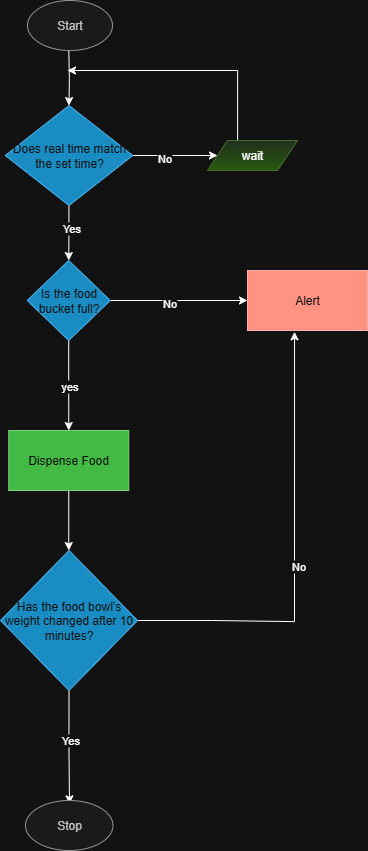

The diagram above was exported from draw.io. Its source (the exported page's mxGraphModel, read from the mxfile embedded in the PNG):
<mxGraphModel dx="851" dy="1102" grid="1" gridSize="10" guides="1" tooltips="1" connect="1" arrows="1" fold="1" page="1" pageScale="1" pageWidth="850" pageHeight="1100" math="0" shadow="0">
  <root>
    <mxCell id="0" />
    <mxCell id="1" parent="0" />
    <mxCell id="gnMOgAPCyeowJ7QX6J7O-2" style="edgeStyle=orthogonalEdgeStyle;rounded=0;orthogonalLoop=1;jettySize=auto;html=1;" parent="1" target="gnMOgAPCyeowJ7QX6J7O-3" edge="1">
      <mxGeometry relative="1" as="geometry">
        <mxPoint x="362.5" y="140" as="targetPoint" />
        <mxPoint x="381.29999999999995" y="80" as="sourcePoint" />
      </mxGeometry>
    </mxCell>
    <mxCell id="gnMOgAPCyeowJ7QX6J7O-4" style="edgeStyle=orthogonalEdgeStyle;rounded=0;orthogonalLoop=1;jettySize=auto;html=1;" parent="1" source="gnMOgAPCyeowJ7QX6J7O-3" edge="1">
      <mxGeometry relative="1" as="geometry">
        <mxPoint x="381.25" y="290" as="targetPoint" />
      </mxGeometry>
    </mxCell>
    <mxCell id="gnMOgAPCyeowJ7QX6J7O-10" value="Yes" style="edgeLabel;html=1;align=center;verticalAlign=middle;resizable=0;points=[];" parent="gnMOgAPCyeowJ7QX6J7O-4" vertex="1" connectable="0">
      <mxGeometry x="-0.1673" y="1" relative="1" as="geometry">
        <mxPoint as="offset" />
      </mxGeometry>
    </mxCell>
    <mxCell id="h6yozPyE_X2otS2nOJBR-4" style="edgeStyle=orthogonalEdgeStyle;rounded=0;orthogonalLoop=1;jettySize=auto;html=1;exitX=1;exitY=0.5;exitDx=0;exitDy=0;entryX=0;entryY=0.5;entryDx=0;entryDy=0;" parent="1" source="gnMOgAPCyeowJ7QX6J7O-3" target="gnMOgAPCyeowJ7QX6J7O-7" edge="1">
      <mxGeometry relative="1" as="geometry" />
    </mxCell>
    <mxCell id="h6yozPyE_X2otS2nOJBR-5" value="No" style="edgeLabel;html=1;align=center;verticalAlign=middle;resizable=0;points=[];" parent="h6yozPyE_X2otS2nOJBR-4" vertex="1" connectable="0">
      <mxGeometry x="-0.2668" y="-2" relative="1" as="geometry">
        <mxPoint as="offset" />
      </mxGeometry>
    </mxCell>
    <mxCell id="gnMOgAPCyeowJ7QX6J7O-3" value="Does real time match the set time?" style="rhombus;whiteSpace=wrap;html=1;fillColor=#1ba1e2;fontColor=#ffffff;strokeColor=#006EAF;" parent="1" vertex="1">
      <mxGeometry x="317.77" y="135" width="127.5" height="100" as="geometry" />
    </mxCell>
    <mxCell id="gnMOgAPCyeowJ7QX6J7O-32" style="edgeStyle=orthogonalEdgeStyle;rounded=0;orthogonalLoop=1;jettySize=auto;html=1;exitX=0.5;exitY=0;exitDx=0;exitDy=0;" parent="1" source="gnMOgAPCyeowJ7QX6J7O-7" edge="1">
      <mxGeometry relative="1" as="geometry">
        <mxPoint x="380" y="100" as="targetPoint" />
        <Array as="points">
          <mxPoint x="550" y="170" />
          <mxPoint x="550" y="100" />
        </Array>
      </mxGeometry>
    </mxCell>
    <mxCell id="gnMOgAPCyeowJ7QX6J7O-7" value="wait" style="shape=parallelogram;perimeter=parallelogramPerimeter;whiteSpace=wrap;html=1;fixedSize=1;fillColor=#d5e8d4;strokeColor=#82b366;gradientColor=#97d077;" parent="1" vertex="1">
      <mxGeometry x="520" y="170" width="90" height="30" as="geometry" />
    </mxCell>
    <mxCell id="gnMOgAPCyeowJ7QX6J7O-12" style="edgeStyle=orthogonalEdgeStyle;rounded=0;orthogonalLoop=1;jettySize=auto;html=1;" parent="1" source="gnMOgAPCyeowJ7QX6J7O-11" edge="1">
      <mxGeometry relative="1" as="geometry">
        <mxPoint x="560" y="330" as="targetPoint" />
      </mxGeometry>
    </mxCell>
    <mxCell id="gnMOgAPCyeowJ7QX6J7O-15" value="No" style="edgeLabel;html=1;align=center;verticalAlign=middle;resizable=0;points=[];" parent="gnMOgAPCyeowJ7QX6J7O-12" vertex="1" connectable="0">
      <mxGeometry x="-0.1548" y="-2" relative="1" as="geometry">
        <mxPoint as="offset" />
      </mxGeometry>
    </mxCell>
    <mxCell id="gnMOgAPCyeowJ7QX6J7O-17" style="edgeStyle=orthogonalEdgeStyle;rounded=0;orthogonalLoop=1;jettySize=auto;html=1;" parent="1" source="gnMOgAPCyeowJ7QX6J7O-11" edge="1">
      <mxGeometry relative="1" as="geometry">
        <mxPoint x="381.25" y="460" as="targetPoint" />
      </mxGeometry>
    </mxCell>
    <mxCell id="gnMOgAPCyeowJ7QX6J7O-18" value="yes" style="edgeLabel;html=1;align=center;verticalAlign=middle;resizable=0;points=[];" parent="gnMOgAPCyeowJ7QX6J7O-17" vertex="1" connectable="0">
      <mxGeometry x="-0.005" relative="1" as="geometry">
        <mxPoint as="offset" />
      </mxGeometry>
    </mxCell>
    <mxCell id="gnMOgAPCyeowJ7QX6J7O-11" value="Is the food bucket full?" style="rhombus;whiteSpace=wrap;html=1;fillColor=#1ba1e2;fontColor=#ffffff;strokeColor=#006EAF;" parent="1" vertex="1">
      <mxGeometry x="339.69" y="290" width="83.12" height="80" as="geometry" />
    </mxCell>
    <mxCell id="gnMOgAPCyeowJ7QX6J7O-20" style="edgeStyle=orthogonalEdgeStyle;rounded=0;orthogonalLoop=1;jettySize=auto;html=1;" parent="1" edge="1">
      <mxGeometry relative="1" as="geometry">
        <mxPoint x="381.25" y="580" as="targetPoint" />
        <mxPoint x="381.25" y="520" as="sourcePoint" />
      </mxGeometry>
    </mxCell>
    <mxCell id="gnMOgAPCyeowJ7QX6J7O-24" style="edgeStyle=orthogonalEdgeStyle;rounded=0;orthogonalLoop=1;jettySize=auto;html=1;exitX=1;exitY=0.5;exitDx=0;exitDy=0;entryX=0.392;entryY=1.022;entryDx=0;entryDy=0;entryPerimeter=0;" parent="1" source="gnMOgAPCyeowJ7QX6J7O-21" target="h6yozPyE_X2otS2nOJBR-1" edge="1">
      <mxGeometry relative="1" as="geometry">
        <mxPoint x="600" y="650" as="targetPoint" />
        <Array as="points">
          <mxPoint x="525" y="650" />
          <mxPoint x="525" y="651" />
          <mxPoint x="607" y="651" />
        </Array>
      </mxGeometry>
    </mxCell>
    <mxCell id="gnMOgAPCyeowJ7QX6J7O-25" value="No" style="edgeLabel;html=1;align=center;verticalAlign=middle;resizable=0;points=[];" parent="gnMOgAPCyeowJ7QX6J7O-24" vertex="1" connectable="0">
      <mxGeometry x="-0.0432" y="-3" relative="1" as="geometry">
        <mxPoint as="offset" />
      </mxGeometry>
    </mxCell>
    <mxCell id="gnMOgAPCyeowJ7QX6J7O-27" style="edgeStyle=orthogonalEdgeStyle;rounded=0;orthogonalLoop=1;jettySize=auto;html=1;exitX=0.5;exitY=1;exitDx=0;exitDy=0;" parent="1" source="gnMOgAPCyeowJ7QX6J7O-21" edge="1">
      <mxGeometry relative="1" as="geometry">
        <mxPoint x="382" y="833.3333129882812" as="targetPoint" />
      </mxGeometry>
    </mxCell>
    <mxCell id="gnMOgAPCyeowJ7QX6J7O-28" value="Yes" style="edgeLabel;html=1;align=center;verticalAlign=middle;resizable=0;points=[];" parent="gnMOgAPCyeowJ7QX6J7O-27" vertex="1" connectable="0">
      <mxGeometry x="-0.137" relative="1" as="geometry">
        <mxPoint as="offset" />
      </mxGeometry>
    </mxCell>
    <mxCell id="gnMOgAPCyeowJ7QX6J7O-21" value="Has the food bowl’s weight changed after 10 minutes?" style="rhombus;whiteSpace=wrap;html=1;fillColor=#1ba1e2;fontColor=#ffffff;strokeColor=#006EAF;" parent="1" vertex="1">
      <mxGeometry x="313.05" y="580" width="136.95" height="140" as="geometry" />
    </mxCell>
    <mxCell id="gnMOgAPCyeowJ7QX6J7O-34" value="Start" style="ellipse;whiteSpace=wrap;html=1;fillColor=#f5f5f5;fontColor=#333333;strokeColor=#666666;" parent="1" vertex="1">
      <mxGeometry x="340" y="30" width="85" height="50" as="geometry" />
    </mxCell>
    <mxCell id="gnMOgAPCyeowJ7QX6J7O-35" value="Stop" style="ellipse;whiteSpace=wrap;html=1;fillColor=#f5f5f5;fontColor=#333333;strokeColor=#666666;" parent="1" vertex="1">
      <mxGeometry x="338" y="830" width="87.5" height="50" as="geometry" />
    </mxCell>
    <mxCell id="h6yozPyE_X2otS2nOJBR-1" value="Alert" style="rounded=0;whiteSpace=wrap;html=1;fillColor=#e51400;fontColor=#ffffff;strokeColor=#B20000;" parent="1" vertex="1">
      <mxGeometry x="560" y="300" width="120" height="60" as="geometry" />
    </mxCell>
    <mxCell id="h6yozPyE_X2otS2nOJBR-3" value="Dispense Food" style="rounded=0;whiteSpace=wrap;html=1;fillColor=#008a00;fontColor=#ffffff;strokeColor=#005700;" parent="1" vertex="1">
      <mxGeometry x="321.25" y="460" width="120" height="60" as="geometry" />
    </mxCell>
  </root>
</mxGraphModel>